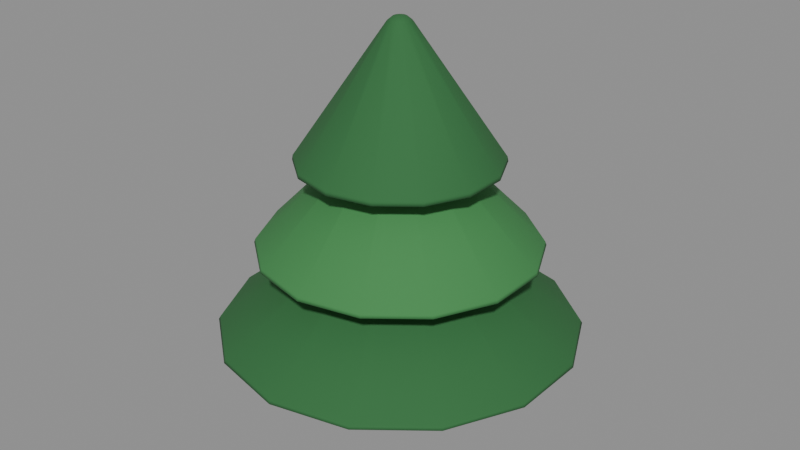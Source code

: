 # Source: prop_tree_conifer_2.blend  (saved by Blender 5.0.119; exported with 4.5.12 LTS)
import bpy
from mathutils import Matrix  # noqa: F401  (used for matrix-valued properties, if any)

bpy.ops.wm.read_factory_settings(use_empty=True)
scene = bpy.context.scene
scene.name = 'Scene'

# ---- materials (node trees are filled in below, after node groups)
mat_trunk = bpy.data.materials.new('Trunk')
mat_trunk.diffuse_color = (0.4196, 0.2902, 0.1804, 1.0)
mat_pine = bpy.data.materials.new('Pine')
mat_pine.diffuse_color = (0.1843, 0.4196, 0.2275, 1.0)
mat_pinelight = bpy.data.materials.new('PineLight')
mat_pinelight.diffuse_color = (0.2431, 0.5176, 0.2824, 1.0)

# ---- material node trees
mat_trunk.use_nodes = True; mat_trunk.node_tree.nodes.clear()
_N = mat_trunk.node_tree.nodes; _L = mat_trunk.node_tree.links
n0 = _N.new('ShaderNodeBsdfPrincipled'); n0.name = 'Principled BSDF'; n0.location = (-200, 100)
n0.inputs[0].default_value = (0.147, 0.06848, 0.02732, 1.0)
n0.inputs[2].default_value = 0.95
n1 = _N.new('ShaderNodeOutputMaterial'); n1.name = 'Material Output'; n1.location = (200, 100)
_L.new(n0.outputs[0], n1.inputs[0])
n1.is_active_output = True
mat_pine.use_nodes = True; mat_pine.node_tree.nodes.clear()
_N = mat_pine.node_tree.nodes; _L = mat_pine.node_tree.links
n0 = _N.new('ShaderNodeBsdfPrincipled'); n0.name = 'Principled BSDF'; n0.location = (-200, 100)
n0.inputs[0].default_value = (0.02843, 0.147, 0.04231, 1.0)
n0.inputs[2].default_value = 0.9
n1 = _N.new('ShaderNodeOutputMaterial'); n1.name = 'Material Output'; n1.location = (200, 100)
_L.new(n0.outputs[0], n1.inputs[0])
n1.is_active_output = True
mat_pinelight.use_nodes = True; mat_pinelight.node_tree.nodes.clear()
_N = mat_pinelight.node_tree.nodes; _L = mat_pinelight.node_tree.links
n0 = _N.new('ShaderNodeBsdfPrincipled'); n0.name = 'Principled BSDF'; n0.location = (-200, 100)
n0.inputs[0].default_value = (0.04817, 0.2307, 0.0648, 1.0)
n0.inputs[2].default_value = 0.9
n1 = _N.new('ShaderNodeOutputMaterial'); n1.name = 'Material Output'; n1.location = (200, 100)
_L.new(n0.outputs[0], n1.inputs[0])
n1.is_active_output = True

# ---- meshes
me_trunk = bpy.data.meshes.new('Trunk')
me_trunk.from_pydata([(0.0, 0.24, -0.75), (0.0, 0.16, 0.75), (0.1411, 0.1942, -0.75), (0.09405, 0.1294, 0.75), (0.2283, 0.07416, -0.75), (0.1522, 0.04944, 0.75), (0.2283, -0.07416, -0.75), (0.1522, -0.04944, 0.75), (0.1411, -0.1942, -0.75), (0.09405, -0.1294, 0.75), (0.0, -0.24, -0.75), (0.0, -0.16, 0.75), (-0.1411, -0.1942, -0.75), (-0.09405, -0.1294, 0.75), (-0.2283, -0.07416, -0.75), (-0.1522, -0.04944, 0.75), (-0.2283, 0.07416, -0.75), (-0.1522, 0.04944, 0.75), (-0.1411, 0.1942, -0.75), (-0.09405, 0.1294, 0.75)], [], [(0, 1, 3, 2), (2, 3, 5, 4), (4, 5, 7, 6), (6, 7, 9, 8), (8, 9, 11, 10), (10, 11, 13, 12), (12, 13, 15, 14), (14, 15, 17, 16), (3, 1, 19, 17, 15, 13, 11, 9, 7, 5), (16, 17, 19, 18), (18, 19, 1, 0), (0, 2, 4, 6, 8, 10, 12, 14, 16, 18)])
me_trunk.polygons.foreach_set('use_smooth', [True] * 12)
_k = set([(0, 2), (0, 18), (1, 3), (1, 19), (2, 4), (3, 5), (4, 6), (5, 7), (6, 8), (7, 9), (8, 10), (9, 11), (10, 12), (11, 13), (12, 14), (13, 15), (14, 16), (15, 17), (16, 18), (17, 19)])
me_trunk.attributes.new('sharp_edge', 'BOOLEAN', 'EDGE').data.foreach_set('value', [ (min(e.vertices), max(e.vertices)) in _k for e in me_trunk.edges])
me_trunk.materials.append(mat_trunk)
me_trunk.update()
me_tier0 = bpy.data.meshes.new('Tier0')
me_tier0.from_pydata([(0.0, 1.9, -0.72), (0.0, 0.08, 0.72), (0.8244, 1.712, -0.72), (0.03471, 0.07208, 0.72), (1.485, 1.185, -0.72), (0.06255, 0.04988, 0.72), (1.852, 0.4228, -0.72), (0.07799, 0.0178, 0.72), (1.852, -0.4228, -0.72), (0.07799, -0.0178, 0.72), (1.485, -1.185, -0.72), (0.06255, -0.04988, 0.72), (0.8244, -1.712, -0.72), (0.03471, -0.07208, 0.72), (0.0, -1.9, -0.72), (0.0, -0.08, 0.72), (-0.8244, -1.712, -0.72), (-0.03471, -0.07208, 0.72), (-1.485, -1.185, -0.72), (-0.06255, -0.04988, 0.72), (-1.852, -0.4228, -0.72), (-0.07799, -0.0178, 0.72), (-1.852, 0.4228, -0.72), (-0.07799, 0.0178, 0.72), (-1.485, 1.185, -0.72), (-0.06255, 0.04988, 0.72), (-0.8244, 1.712, -0.72), (-0.03471, 0.07208, 0.72)], [], [(0, 1, 3, 2), (2, 3, 5, 4), (4, 5, 7, 6), (6, 7, 9, 8), (8, 9, 11, 10), (10, 11, 13, 12), (12, 13, 15, 14), (14, 15, 17, 16), (16, 17, 19, 18), (18, 19, 21, 20), (20, 21, 23, 22), (22, 23, 25, 24), (3, 1, 27, 25, 23, 21, 19, 17, 15, 13, 11, 9, 7, 5), (24, 25, 27, 26), (26, 27, 1, 0), (0, 2, 4, 6, 8, 10, 12, 14, 16, 18, 20, 22, 24, 26)])
me_tier0.polygons.foreach_set('use_smooth', [True] * 16)
_k = set([(0, 2), (0, 26), (2, 4), (4, 6), (6, 8), (8, 10), (10, 12), (12, 14), (14, 16), (16, 18), (18, 20), (20, 22), (22, 24), (24, 26)])
me_tier0.attributes.new('sharp_edge', 'BOOLEAN', 'EDGE').data.foreach_set('value', [ (min(e.vertices), max(e.vertices)) in _k for e in me_tier0.edges])
me_tier0.materials.append(mat_pine)
me_tier0.update()
me_tier1 = bpy.data.meshes.new('Tier1')
me_tier1.from_pydata([(0.0, 1.482, -0.72), (0.0, 0.08, 0.72), (0.643, 1.335, -0.72), (0.03471, 0.07208, 0.72), (1.159, 0.924, -0.72), (0.06255, 0.04988, 0.72), (1.445, 0.3298, -0.72), (0.07799, 0.0178, 0.72), (1.445, -0.3298, -0.72), (0.07799, -0.0178, 0.72), (1.159, -0.924, -0.72), (0.06255, -0.04988, 0.72), (0.643, -1.335, -0.72), (0.03471, -0.07208, 0.72), (0.0, -1.482, -0.72), (0.0, -0.08, 0.72), (-0.643, -1.335, -0.72), (-0.03471, -0.07208, 0.72), (-1.159, -0.924, -0.72), (-0.06255, -0.04988, 0.72), (-1.445, -0.3298, -0.72), (-0.07799, -0.0178, 0.72), (-1.445, 0.3298, -0.72), (-0.07799, 0.0178, 0.72), (-1.159, 0.924, -0.72), (-0.06255, 0.04988, 0.72), (-0.643, 1.335, -0.72), (-0.03471, 0.07208, 0.72)], [], [(0, 1, 3, 2), (2, 3, 5, 4), (4, 5, 7, 6), (6, 7, 9, 8), (8, 9, 11, 10), (10, 11, 13, 12), (12, 13, 15, 14), (14, 15, 17, 16), (16, 17, 19, 18), (18, 19, 21, 20), (20, 21, 23, 22), (22, 23, 25, 24), (3, 1, 27, 25, 23, 21, 19, 17, 15, 13, 11, 9, 7, 5), (24, 25, 27, 26), (26, 27, 1, 0), (0, 2, 4, 6, 8, 10, 12, 14, 16, 18, 20, 22, 24, 26)])
me_tier1.polygons.foreach_set('use_smooth', [True] * 16)
_k = set([(0, 2), (0, 26), (1, 3), (1, 27), (2, 4), (3, 5), (4, 6), (5, 7), (6, 8), (7, 9), (8, 10), (9, 11), (10, 12), (11, 13), (12, 14), (13, 15), (14, 16), (15, 17), (16, 18), (17, 19), (18, 20), (19, 21), (20, 22), (21, 23), (22, 24), (23, 25), (24, 26), (25, 27)])
me_tier1.attributes.new('sharp_edge', 'BOOLEAN', 'EDGE').data.foreach_set('value', [ (min(e.vertices), max(e.vertices)) in _k for e in me_tier1.edges])
me_tier1.materials.append(mat_pinelight)
me_tier1.update()
me_tier2 = bpy.data.meshes.new('Tier2')
me_tier2.from_pydata([(0.0, 1.064, -0.72), (0.0, 0.08, 0.72), (0.4617, 0.9586, -0.72), (0.03471, 0.07208, 0.72), (0.8319, 0.6634, -0.72), (0.06255, 0.04988, 0.72), (1.037, 0.2368, -0.72), (0.07799, 0.0178, 0.72), (1.037, -0.2368, -0.72), (0.07799, -0.0178, 0.72), (0.8319, -0.6634, -0.72), (0.06255, -0.04988, 0.72), (0.4617, -0.9586, -0.72), (0.03471, -0.07208, 0.72), (0.0, -1.064, -0.72), (0.0, -0.08, 0.72), (-0.4617, -0.9586, -0.72), (-0.03471, -0.07208, 0.72), (-0.8319, -0.6634, -0.72), (-0.06255, -0.04988, 0.72), (-1.037, -0.2368, -0.72), (-0.07799, -0.0178, 0.72), (-1.037, 0.2368, -0.72), (-0.07799, 0.0178, 0.72), (-0.8319, 0.6634, -0.72), (-0.06255, 0.04988, 0.72), (-0.4617, 0.9586, -0.72), (-0.03471, 0.07208, 0.72)], [], [(0, 1, 3, 2), (2, 3, 5, 4), (4, 5, 7, 6), (6, 7, 9, 8), (8, 9, 11, 10), (10, 11, 13, 12), (12, 13, 15, 14), (14, 15, 17, 16), (16, 17, 19, 18), (18, 19, 21, 20), (20, 21, 23, 22), (22, 23, 25, 24), (3, 1, 27, 25, 23, 21, 19, 17, 15, 13, 11, 9, 7, 5), (24, 25, 27, 26), (26, 27, 1, 0), (0, 2, 4, 6, 8, 10, 12, 14, 16, 18, 20, 22, 24, 26)])
me_tier2.polygons.foreach_set('use_smooth', [True] * 16)
_k = set([(0, 2), (0, 26), (1, 3), (1, 27), (2, 4), (3, 5), (4, 6), (5, 7), (6, 8), (7, 9), (8, 10), (9, 11), (10, 12), (11, 13), (12, 14), (13, 15), (14, 16), (15, 17), (16, 18), (17, 19), (18, 20), (19, 21), (20, 22), (21, 23), (22, 24), (23, 25), (24, 26), (25, 27)])
me_tier2.attributes.new('sharp_edge', 'BOOLEAN', 'EDGE').data.foreach_set('value', [ (min(e.vertices), max(e.vertices)) in _k for e in me_tier2.edges])
me_tier2.materials.append(mat_pine)
me_tier2.update()

# ---- objects
ob_trunk = bpy.data.objects.new('Trunk', me_trunk)
ob_tier0 = bpy.data.objects.new('Tier0', me_tier0)
ob_tier1 = bpy.data.objects.new('Tier1', me_tier1)
ob_tier2 = bpy.data.objects.new('Tier2', me_tier2)
ob_body = bpy.data.objects.new('Body', None)

# ---- transforms, parenting, visibility, modifiers, constraints
ob_trunk.parent = ob_body
ob_trunk.location = (0.0, 0.0, 0.75)
ob_tier0.parent = ob_body
ob_tier0.location = (0.0, 0.0, 1.72)
_m = ob_tier0.modifiers.new('Bevel', 'BEVEL')
_m.width = 0.08
_m.width_pct = 0.08
_m.segments = 2
_m.angle_limit = 0.8727
_m.harden_normals = True
_m.miter_outer = 'MITER_ARC'
ob_tier1.parent = ob_body
ob_tier1.location = (0.0, 0.0, 2.613)
_m = ob_tier1.modifiers.new('Bevel', 'BEVEL')
_m.width = 0.08
_m.width_pct = 0.08
_m.segments = 2
_m.angle_limit = 0.8727
_m.harden_normals = True
_m.miter_outer = 'MITER_ARC'
ob_tier2.parent = ob_body
ob_tier2.location = (0.0, 0.0, 3.506)
_m = ob_tier2.modifiers.new('Bevel', 'BEVEL')
_m.width = 0.08
_m.width_pct = 0.08
_m.segments = 2
_m.angle_limit = 0.8727
_m.harden_normals = True
_m.miter_outer = 'MITER_ARC'
ob_body.location = (0.0, 0.0, 0.0)
ob_body.empty_display_size = 0.1

# ---- collection membership
scene.collection.objects.link(ob_trunk)
scene.collection.objects.link(ob_tier0)
scene.collection.objects.link(ob_tier1)
scene.collection.objects.link(ob_tier2)
scene.collection.objects.link(ob_body)

# ---- scene / render settings (as saved in the file)
scene.frame_start = 1; scene.frame_end = 250; scene.frame_set(1)
scene.render.engine = 'BLENDER_EEVEE_NEXT'
scene.render.bake_bias = 0.0
scene.render.bake_samples = 0
scene.cycles.sampling_pattern = 'TABULATED_SOBOL'
scene.eevee.use_volume_custom_range = False
bpy.context.view_layer.update()

# ---- added for rendering (the .blend has no active camera and no usable light): camera, sun + grey world if the file has none
cam_auto = bpy.data.cameras.new('AutoCamera')
cam_auto.lens = 50.0
cam_auto.sensor_width = 36.0
cam_auto.clip_end = 1000.0
ob_auto_camera = bpy.data.objects.new('AutoCamera', cam_auto)
scene.collection.objects.link(ob_auto_camera)
ob_auto_camera.location = (6.19065, -7.42878, 7.06532)
ob_auto_camera.rotation_euler = (1.09748, -7.21219e-08, 0.694738)
scene.camera = ob_auto_camera
light_auto_sun = bpy.data.lights.new('AutoSun', 'SUN')
light_auto_sun.energy = 3.0
light_auto_sun.angle = 0.0523599
ob_auto_sun = bpy.data.objects.new('AutoSun', light_auto_sun)
scene.collection.objects.link(ob_auto_sun)
ob_auto_sun.rotation_euler = (0.872665, 0.174533, 0.523599)
if scene.world is None:
    world_auto = bpy.data.worlds.new('AutoWorld')
    world_auto.color = (0.3, 0.3, 0.3)
    scene.world = world_auto
bpy.context.view_layer.update()
